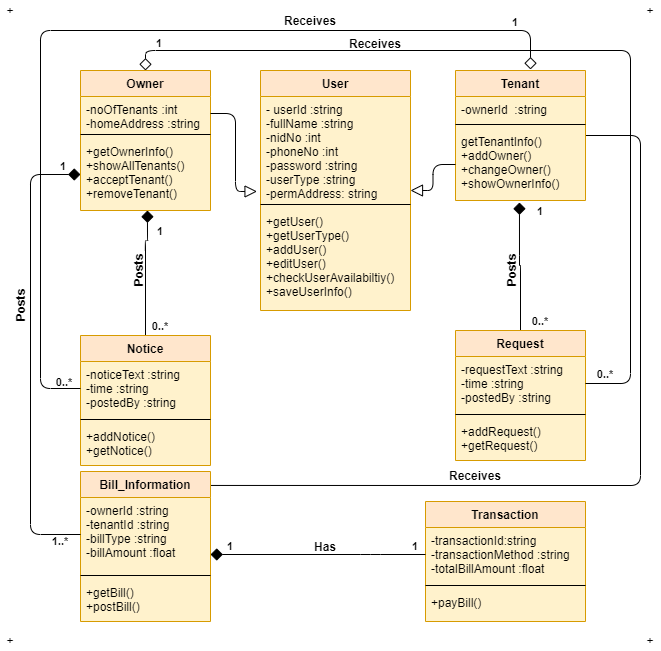

The diagram above was exported from draw.io. Its source (the exported page's mxGraphModel, read from the mxfile embedded in the PNG):
<mxGraphModel dx="868" dy="403" grid="1" gridSize="10" guides="1" tooltips="1" connect="1" arrows="1" fold="1" page="1" pageScale="1" pageWidth="850" pageHeight="1100" math="0" shadow="0">
  <root>
    <mxCell id="0" />
    <mxCell id="1" parent="0" />
    <mxCell id="za3lDh3GnhpVRHyOt_c8-2" value="User" style="swimlane;fontStyle=1;align=center;verticalAlign=top;childLayout=stackLayout;horizontal=1;startSize=26;horizontalStack=0;resizeParent=1;resizeParentMax=0;resizeLast=0;collapsible=1;marginBottom=0;strokeColor=#d79b00;swimlaneFillColor=#FFF2CC;fillColor=#ffe6cc;" parent="1" vertex="1">
      <mxGeometry x="330" y="90" width="150" height="240" as="geometry">
        <mxRectangle x="110" y="150" width="60" height="26" as="alternateBounds" />
      </mxGeometry>
    </mxCell>
    <mxCell id="za3lDh3GnhpVRHyOt_c8-3" value="- userId :string&#10;-fullName :string&#10;-nidNo :int&#10;-phoneNo :int&#10;-password :string&#10;-userType :string&#10;-permAddress: string&#10;" style="text;strokeColor=none;fillColor=none;align=left;verticalAlign=top;spacingLeft=4;spacingRight=4;overflow=hidden;rotatable=0;points=[[0,0.5],[1,0.5]];portConstraint=eastwest;labelBorderColor=none;labelBackgroundColor=none;" parent="za3lDh3GnhpVRHyOt_c8-2" vertex="1">
      <mxGeometry y="26" width="150" height="104" as="geometry" />
    </mxCell>
    <mxCell id="za3lDh3GnhpVRHyOt_c8-4" value="" style="line;strokeWidth=1;fillColor=none;align=left;verticalAlign=middle;spacingTop=-1;spacingLeft=3;spacingRight=3;rotatable=0;labelPosition=right;points=[];portConstraint=eastwest;" parent="za3lDh3GnhpVRHyOt_c8-2" vertex="1">
      <mxGeometry y="130" width="150" height="8" as="geometry" />
    </mxCell>
    <mxCell id="za3lDh3GnhpVRHyOt_c8-5" value="+getUser()&#10;+getUserType()&#10;+addUser()&#10;+editUser()&#10;+checkUserAvailabiltiy()&#10;+saveUserInfo()" style="text;strokeColor=none;fillColor=none;align=left;verticalAlign=top;spacingLeft=4;spacingRight=4;overflow=hidden;rotatable=0;points=[[0,0.5],[1,0.5]];portConstraint=eastwest;" parent="za3lDh3GnhpVRHyOt_c8-2" vertex="1">
      <mxGeometry y="138" width="150" height="102" as="geometry" />
    </mxCell>
    <mxCell id="za3lDh3GnhpVRHyOt_c8-52" style="edgeStyle=orthogonalEdgeStyle;rounded=1;orthogonalLoop=1;jettySize=auto;html=1;endArrow=diamond;endFill=1;endSize=10;strokeColor=#000000;exitX=0.5;exitY=0;exitDx=0;exitDy=0;entryX=0.515;entryY=1;entryDx=0;entryDy=0;entryPerimeter=0;" parent="1" source="za3lDh3GnhpVRHyOt_c8-18" target="za3lDh3GnhpVRHyOt_c8-9" edge="1">
      <mxGeometry relative="1" as="geometry">
        <mxPoint x="240" y="250" as="targetPoint" />
        <Array as="points">
          <mxPoint x="215" y="260" />
          <mxPoint x="217" y="260" />
        </Array>
      </mxGeometry>
    </mxCell>
    <mxCell id="za3lDh3GnhpVRHyOt_c8-6" value="Owner" style="swimlane;fontStyle=1;align=center;verticalAlign=top;childLayout=stackLayout;horizontal=1;startSize=26;horizontalStack=0;resizeParent=1;resizeParentMax=0;resizeLast=0;collapsible=1;marginBottom=0;labelBackgroundColor=none;fillColor=#ffe6cc;strokeColor=#d79b00;swimlaneFillColor=#FFF2CC;" parent="1" vertex="1">
      <mxGeometry x="150" y="90" width="130" height="140" as="geometry" />
    </mxCell>
    <mxCell id="za3lDh3GnhpVRHyOt_c8-7" value="-noOfTenants :int&#10;-homeAddress :string" style="text;strokeColor=none;fillColor=none;align=left;verticalAlign=top;spacingLeft=4;spacingRight=4;overflow=hidden;rotatable=0;points=[[0,0.5],[1,0.5]];portConstraint=eastwest;" parent="za3lDh3GnhpVRHyOt_c8-6" vertex="1">
      <mxGeometry y="26" width="130" height="34" as="geometry" />
    </mxCell>
    <mxCell id="za3lDh3GnhpVRHyOt_c8-8" value="" style="line;strokeWidth=1;fillColor=none;align=left;verticalAlign=middle;spacingTop=-1;spacingLeft=3;spacingRight=3;rotatable=0;labelPosition=right;points=[];portConstraint=eastwest;" parent="za3lDh3GnhpVRHyOt_c8-6" vertex="1">
      <mxGeometry y="60" width="130" height="8" as="geometry" />
    </mxCell>
    <mxCell id="za3lDh3GnhpVRHyOt_c8-9" value="+getOwnerInfo()&#10;+showAllTenants()&#10;+acceptTenant()&#10;+removeTenant()&#10;" style="text;strokeColor=none;fillColor=none;align=left;verticalAlign=top;spacingLeft=4;spacingRight=4;overflow=hidden;rotatable=0;points=[[0,0.5],[1,0.5]];portConstraint=eastwest;" parent="za3lDh3GnhpVRHyOt_c8-6" vertex="1">
      <mxGeometry y="68" width="130" height="72" as="geometry" />
    </mxCell>
    <mxCell id="za3lDh3GnhpVRHyOt_c8-51" style="edgeStyle=orthogonalEdgeStyle;rounded=1;orthogonalLoop=1;jettySize=auto;html=1;endArrow=diamond;endFill=1;endSize=10;strokeColor=#000000;exitX=0.5;exitY=0;exitDx=0;exitDy=0;entryX=0.492;entryY=1.028;entryDx=0;entryDy=0;entryPerimeter=0;" parent="1" source="za3lDh3GnhpVRHyOt_c8-26" target="za3lDh3GnhpVRHyOt_c8-13" edge="1">
      <mxGeometry relative="1" as="geometry">
        <mxPoint x="630" y="260" as="targetPoint" />
        <Array as="points">
          <mxPoint x="590" y="285" />
          <mxPoint x="589" y="285" />
        </Array>
      </mxGeometry>
    </mxCell>
    <mxCell id="za3lDh3GnhpVRHyOt_c8-57" style="edgeStyle=orthogonalEdgeStyle;rounded=1;orthogonalLoop=1;jettySize=auto;html=1;entryX=1;entryY=0.093;entryDx=0;entryDy=0;endArrow=none;endFill=0;endSize=10;strokeColor=#000000;entryPerimeter=0;" parent="1" source="za3lDh3GnhpVRHyOt_c8-10" target="za3lDh3GnhpVRHyOt_c8-30" edge="1">
      <mxGeometry relative="1" as="geometry">
        <Array as="points">
          <mxPoint x="710" y="155" />
          <mxPoint x="710" y="505" />
        </Array>
      </mxGeometry>
    </mxCell>
    <mxCell id="za3lDh3GnhpVRHyOt_c8-10" value="Tenant" style="swimlane;fontStyle=1;align=center;verticalAlign=top;childLayout=stackLayout;horizontal=1;startSize=26;horizontalStack=0;resizeParent=1;resizeParentMax=0;resizeLast=0;collapsible=1;marginBottom=0;labelBackgroundColor=none;strokeColor=#d79b00;swimlaneFillColor=#FFF2CC;fillColor=#ffe6cc;" parent="1" vertex="1">
      <mxGeometry x="525" y="90" width="130" height="130" as="geometry" />
    </mxCell>
    <mxCell id="za3lDh3GnhpVRHyOt_c8-11" value="-ownerId  :string" style="text;strokeColor=none;fillColor=none;align=left;verticalAlign=top;spacingLeft=4;spacingRight=4;overflow=hidden;rotatable=0;points=[[0,0.5],[1,0.5]];portConstraint=eastwest;" parent="za3lDh3GnhpVRHyOt_c8-10" vertex="1">
      <mxGeometry y="26" width="130" height="24" as="geometry" />
    </mxCell>
    <mxCell id="za3lDh3GnhpVRHyOt_c8-12" value="" style="line;strokeWidth=1;fillColor=none;align=left;verticalAlign=middle;spacingTop=-1;spacingLeft=3;spacingRight=3;rotatable=0;labelPosition=right;points=[];portConstraint=eastwest;" parent="za3lDh3GnhpVRHyOt_c8-10" vertex="1">
      <mxGeometry y="50" width="130" height="8" as="geometry" />
    </mxCell>
    <mxCell id="za3lDh3GnhpVRHyOt_c8-13" value="getTenantInfo()&#10;+addOwner()&#10;+changeOwner()&#10;+showOwnerInfo()&#10;" style="text;strokeColor=none;fillColor=none;align=left;verticalAlign=top;spacingLeft=4;spacingRight=4;overflow=hidden;rotatable=0;points=[[0,0.5],[1,0.5]];portConstraint=eastwest;" parent="za3lDh3GnhpVRHyOt_c8-10" vertex="1">
      <mxGeometry y="58" width="130" height="72" as="geometry" />
    </mxCell>
    <mxCell id="za3lDh3GnhpVRHyOt_c8-18" value="Notice" style="swimlane;fontStyle=1;align=center;verticalAlign=top;childLayout=stackLayout;horizontal=1;startSize=26;horizontalStack=0;resizeParent=1;resizeParentMax=0;resizeLast=0;collapsible=1;marginBottom=0;labelBackgroundColor=none;strokeColor=#d79b00;fillColor=#ffe6cc;swimlaneFillColor=#FFF2CC;" parent="1" vertex="1">
      <mxGeometry x="150" y="355" width="130" height="130" as="geometry" />
    </mxCell>
    <mxCell id="za3lDh3GnhpVRHyOt_c8-19" value="-noticeText :string&#10;-time :string&#10;-postedBy :string" style="text;strokeColor=none;fillColor=none;align=left;verticalAlign=top;spacingLeft=4;spacingRight=4;overflow=hidden;rotatable=0;points=[[0,0.5],[1,0.5]];portConstraint=eastwest;" parent="za3lDh3GnhpVRHyOt_c8-18" vertex="1">
      <mxGeometry y="26" width="130" height="54" as="geometry" />
    </mxCell>
    <mxCell id="za3lDh3GnhpVRHyOt_c8-20" value="" style="line;strokeWidth=1;fillColor=none;align=left;verticalAlign=middle;spacingTop=-1;spacingLeft=3;spacingRight=3;rotatable=0;labelPosition=right;points=[];portConstraint=eastwest;" parent="za3lDh3GnhpVRHyOt_c8-18" vertex="1">
      <mxGeometry y="80" width="130" height="8" as="geometry" />
    </mxCell>
    <mxCell id="za3lDh3GnhpVRHyOt_c8-21" value="+addNotice()&#10;+getNotice()" style="text;strokeColor=none;fillColor=none;align=left;verticalAlign=top;spacingLeft=4;spacingRight=4;overflow=hidden;rotatable=0;points=[[0,0.5],[1,0.5]];portConstraint=eastwest;" parent="za3lDh3GnhpVRHyOt_c8-18" vertex="1">
      <mxGeometry y="88" width="130" height="42" as="geometry" />
    </mxCell>
    <mxCell id="za3lDh3GnhpVRHyOt_c8-26" value="Request" style="swimlane;fontStyle=1;align=center;verticalAlign=top;childLayout=stackLayout;horizontal=1;startSize=26;horizontalStack=0;resizeParent=1;resizeParentMax=0;resizeLast=0;collapsible=1;marginBottom=0;labelBackgroundColor=none;strokeColor=#d79b00;fillColor=#ffe6cc;swimlaneFillColor=#FFF2CC;" parent="1" vertex="1">
      <mxGeometry x="525" y="350" width="130" height="130" as="geometry" />
    </mxCell>
    <mxCell id="za3lDh3GnhpVRHyOt_c8-27" value="-requestText :string&#10;-time :string&#10;-postedBy :string" style="text;strokeColor=none;fillColor=none;align=left;verticalAlign=top;spacingLeft=4;spacingRight=4;overflow=hidden;rotatable=0;points=[[0,0.5],[1,0.5]];portConstraint=eastwest;" parent="za3lDh3GnhpVRHyOt_c8-26" vertex="1">
      <mxGeometry y="26" width="130" height="54" as="geometry" />
    </mxCell>
    <mxCell id="za3lDh3GnhpVRHyOt_c8-28" value="" style="line;strokeWidth=1;fillColor=none;align=left;verticalAlign=middle;spacingTop=-1;spacingLeft=3;spacingRight=3;rotatable=0;labelPosition=right;points=[];portConstraint=eastwest;" parent="za3lDh3GnhpVRHyOt_c8-26" vertex="1">
      <mxGeometry y="80" width="130" height="8" as="geometry" />
    </mxCell>
    <mxCell id="za3lDh3GnhpVRHyOt_c8-29" value="+addRequest()&#10;+getRequest()" style="text;strokeColor=none;fillColor=none;align=left;verticalAlign=top;spacingLeft=4;spacingRight=4;overflow=hidden;rotatable=0;points=[[0,0.5],[1,0.5]];portConstraint=eastwest;" parent="za3lDh3GnhpVRHyOt_c8-26" vertex="1">
      <mxGeometry y="88" width="130" height="42" as="geometry" />
    </mxCell>
    <mxCell id="za3lDh3GnhpVRHyOt_c8-30" value="Bill_Information" style="swimlane;fontStyle=1;align=center;verticalAlign=top;childLayout=stackLayout;horizontal=1;startSize=26;horizontalStack=0;resizeParent=1;resizeParentMax=0;resizeLast=0;collapsible=1;marginBottom=0;labelBackgroundColor=none;strokeColor=#d79b00;fillColor=#ffe6cc;swimlaneFillColor=#FFF2CC;" parent="1" vertex="1">
      <mxGeometry x="150" y="491" width="130" height="150" as="geometry" />
    </mxCell>
    <mxCell id="za3lDh3GnhpVRHyOt_c8-31" value="-ownerId :string&#10;-tenantId :string&#10;-billType :string&#10;-billAmount :float" style="text;strokeColor=none;fillColor=none;align=left;verticalAlign=top;spacingLeft=4;spacingRight=4;overflow=hidden;rotatable=0;points=[[0,0.5],[1,0.5]];portConstraint=eastwest;" parent="za3lDh3GnhpVRHyOt_c8-30" vertex="1">
      <mxGeometry y="26" width="130" height="74" as="geometry" />
    </mxCell>
    <mxCell id="za3lDh3GnhpVRHyOt_c8-32" value="" style="line;strokeWidth=1;fillColor=none;align=left;verticalAlign=middle;spacingTop=-1;spacingLeft=3;spacingRight=3;rotatable=0;labelPosition=right;points=[];portConstraint=eastwest;" parent="za3lDh3GnhpVRHyOt_c8-30" vertex="1">
      <mxGeometry y="100" width="130" height="8" as="geometry" />
    </mxCell>
    <mxCell id="za3lDh3GnhpVRHyOt_c8-33" value="+getBill()&#10;+postBill()" style="text;strokeColor=none;fillColor=none;align=left;verticalAlign=top;spacingLeft=4;spacingRight=4;overflow=hidden;rotatable=0;points=[[0,0.5],[1,0.5]];portConstraint=eastwest;" parent="za3lDh3GnhpVRHyOt_c8-30" vertex="1">
      <mxGeometry y="108" width="130" height="42" as="geometry" />
    </mxCell>
    <mxCell id="za3lDh3GnhpVRHyOt_c8-34" value="Transaction" style="swimlane;fontStyle=1;align=center;verticalAlign=top;childLayout=stackLayout;horizontal=1;startSize=26;horizontalStack=0;resizeParent=1;resizeParentMax=0;resizeLast=0;collapsible=1;marginBottom=0;labelBackgroundColor=none;strokeColor=#d79b00;fillColor=#ffe6cc;swimlaneFillColor=#FFF2CC;" parent="1" vertex="1">
      <mxGeometry x="495" y="521" width="160" height="120" as="geometry" />
    </mxCell>
    <mxCell id="za3lDh3GnhpVRHyOt_c8-35" value="-transactionId:string&#10;-transactionMethod :string&#10;-totalBillAmount :float" style="text;strokeColor=none;fillColor=none;align=left;verticalAlign=top;spacingLeft=4;spacingRight=4;overflow=hidden;rotatable=0;points=[[0,0.5],[1,0.5]];portConstraint=eastwest;" parent="za3lDh3GnhpVRHyOt_c8-34" vertex="1">
      <mxGeometry y="26" width="160" height="54" as="geometry" />
    </mxCell>
    <mxCell id="za3lDh3GnhpVRHyOt_c8-36" value="" style="line;strokeWidth=1;fillColor=none;align=left;verticalAlign=middle;spacingTop=-1;spacingLeft=3;spacingRight=3;rotatable=0;labelPosition=right;points=[];portConstraint=eastwest;" parent="za3lDh3GnhpVRHyOt_c8-34" vertex="1">
      <mxGeometry y="80" width="160" height="8" as="geometry" />
    </mxCell>
    <mxCell id="za3lDh3GnhpVRHyOt_c8-37" value="+payBill()" style="text;strokeColor=none;fillColor=none;align=left;verticalAlign=top;spacingLeft=4;spacingRight=4;overflow=hidden;rotatable=0;points=[[0,0.5],[1,0.5]];portConstraint=eastwest;" parent="za3lDh3GnhpVRHyOt_c8-34" vertex="1">
      <mxGeometry y="88" width="160" height="32" as="geometry" />
    </mxCell>
    <mxCell id="za3lDh3GnhpVRHyOt_c8-47" style="edgeStyle=orthogonalEdgeStyle;rounded=1;orthogonalLoop=1;jettySize=auto;html=1;entryX=-0.023;entryY=0.913;entryDx=0;entryDy=0;entryPerimeter=0;strokeColor=#000000;endArrow=block;endFill=0;endSize=10;" parent="1" source="za3lDh3GnhpVRHyOt_c8-7" target="za3lDh3GnhpVRHyOt_c8-3" edge="1">
      <mxGeometry relative="1" as="geometry" />
    </mxCell>
    <mxCell id="za3lDh3GnhpVRHyOt_c8-48" style="edgeStyle=orthogonalEdgeStyle;rounded=1;orthogonalLoop=1;jettySize=auto;html=1;endArrow=block;endFill=0;endSize=10;strokeColor=#000000;" parent="1" source="za3lDh3GnhpVRHyOt_c8-13" target="za3lDh3GnhpVRHyOt_c8-2" edge="1">
      <mxGeometry relative="1" as="geometry">
        <mxPoint x="472" y="209" as="targetPoint" />
      </mxGeometry>
    </mxCell>
    <mxCell id="za3lDh3GnhpVRHyOt_c8-59" style="edgeStyle=orthogonalEdgeStyle;rounded=1;orthogonalLoop=1;jettySize=auto;html=1;endArrow=diamond;endFill=1;endSize=10;strokeColor=#000000;" parent="1" source="za3lDh3GnhpVRHyOt_c8-35" target="za3lDh3GnhpVRHyOt_c8-30" edge="1">
      <mxGeometry relative="1" as="geometry">
        <Array as="points">
          <mxPoint x="440" y="574" />
          <mxPoint x="440" y="574" />
        </Array>
      </mxGeometry>
    </mxCell>
    <mxCell id="za3lDh3GnhpVRHyOt_c8-60" value="&lt;b&gt;Receives&lt;/b&gt;" style="text;html=1;strokeColor=none;fillColor=none;align=center;verticalAlign=middle;whiteSpace=wrap;rounded=0;labelBackgroundColor=none;" parent="1" vertex="1">
      <mxGeometry x="425" y="53" width="40" height="20" as="geometry" />
    </mxCell>
    <mxCell id="za3lDh3GnhpVRHyOt_c8-63" value="&lt;b&gt;Receives&lt;/b&gt;" style="text;html=1;strokeColor=none;fillColor=none;align=center;verticalAlign=middle;whiteSpace=wrap;rounded=0;labelBackgroundColor=none;" parent="1" vertex="1">
      <mxGeometry x="360" y="30" width="40" height="20" as="geometry" />
    </mxCell>
    <mxCell id="za3lDh3GnhpVRHyOt_c8-64" value="&lt;b&gt;Receives&lt;/b&gt;" style="text;html=1;strokeColor=none;fillColor=none;align=center;verticalAlign=middle;whiteSpace=wrap;rounded=0;labelBackgroundColor=none;" parent="1" vertex="1">
      <mxGeometry x="525" y="485" width="40" height="20" as="geometry" />
    </mxCell>
    <mxCell id="za3lDh3GnhpVRHyOt_c8-65" value="&lt;b&gt;Posts&lt;/b&gt;" style="text;html=1;strokeColor=none;fillColor=none;align=center;verticalAlign=middle;whiteSpace=wrap;rounded=0;labelBackgroundColor=none;rotation=-90;" parent="1" vertex="1">
      <mxGeometry x="70" y="315" width="40" height="20" as="geometry" />
    </mxCell>
    <mxCell id="za3lDh3GnhpVRHyOt_c8-68" value="&lt;b&gt;Posts&lt;/b&gt;" style="text;html=1;strokeColor=none;fillColor=none;align=center;verticalAlign=middle;whiteSpace=wrap;rounded=0;labelBackgroundColor=none;rotation=-90;" parent="1" vertex="1">
      <mxGeometry x="188" y="280" width="40" height="20" as="geometry" />
    </mxCell>
    <mxCell id="za3lDh3GnhpVRHyOt_c8-69" value="&lt;b&gt;Posts&lt;/b&gt;" style="text;html=1;strokeColor=none;fillColor=none;align=center;verticalAlign=middle;whiteSpace=wrap;rounded=0;labelBackgroundColor=none;rotation=-90;" parent="1" vertex="1">
      <mxGeometry x="561" y="280" width="40" height="20" as="geometry" />
    </mxCell>
    <mxCell id="za3lDh3GnhpVRHyOt_c8-71" value="&lt;b&gt;Has&lt;/b&gt;" style="text;html=1;strokeColor=none;fillColor=none;align=center;verticalAlign=middle;whiteSpace=wrap;rounded=0;labelBackgroundColor=none;" parent="1" vertex="1">
      <mxGeometry x="375" y="556" width="40" height="20" as="geometry" />
    </mxCell>
    <mxCell id="za3lDh3GnhpVRHyOt_c8-73" value="+" style="text;html=1;strokeColor=none;fillColor=none;align=center;verticalAlign=middle;whiteSpace=wrap;rounded=0;labelBackgroundColor=none;" parent="1" vertex="1">
      <mxGeometry x="70" y="20" width="20" height="20" as="geometry" />
    </mxCell>
    <mxCell id="za3lDh3GnhpVRHyOt_c8-75" value="+" style="text;html=1;strokeColor=none;fillColor=none;align=center;verticalAlign=middle;whiteSpace=wrap;rounded=0;labelBackgroundColor=none;" parent="1" vertex="1">
      <mxGeometry x="710" y="20" width="20" height="20" as="geometry" />
    </mxCell>
    <mxCell id="za3lDh3GnhpVRHyOt_c8-76" value="+" style="text;html=1;strokeColor=none;fillColor=none;align=center;verticalAlign=middle;whiteSpace=wrap;rounded=0;labelBackgroundColor=none;" parent="1" vertex="1">
      <mxGeometry x="70" y="650" width="20" height="20" as="geometry" />
    </mxCell>
    <mxCell id="za3lDh3GnhpVRHyOt_c8-77" value="+" style="text;html=1;strokeColor=none;fillColor=none;align=center;verticalAlign=middle;whiteSpace=wrap;rounded=0;labelBackgroundColor=none;" parent="1" vertex="1">
      <mxGeometry x="710" y="650" width="20" height="20" as="geometry" />
    </mxCell>
    <mxCell id="MUFZxI4n1loIS1GPJUKr-1" style="edgeStyle=orthogonalEdgeStyle;rounded=1;orthogonalLoop=1;jettySize=auto;html=1;entryX=0.5;entryY=0;entryDx=0;entryDy=0;endArrow=diamond;endFill=0;strokeWidth=1;endSize=10;" parent="1" source="za3lDh3GnhpVRHyOt_c8-27" target="za3lDh3GnhpVRHyOt_c8-6" edge="1">
      <mxGeometry relative="1" as="geometry">
        <Array as="points">
          <mxPoint x="700" y="403" />
          <mxPoint x="700" y="70" />
          <mxPoint x="215" y="70" />
        </Array>
      </mxGeometry>
    </mxCell>
    <mxCell id="MUFZxI4n1loIS1GPJUKr-2" style="edgeStyle=orthogonalEdgeStyle;rounded=1;orthogonalLoop=1;jettySize=auto;html=1;entryX=0.577;entryY=-0.008;entryDx=0;entryDy=0;entryPerimeter=0;endArrow=diamond;endFill=0;endSize=10;strokeWidth=1;" parent="1" source="za3lDh3GnhpVRHyOt_c8-19" target="za3lDh3GnhpVRHyOt_c8-10" edge="1">
      <mxGeometry relative="1" as="geometry">
        <Array as="points">
          <mxPoint x="110" y="408" />
          <mxPoint x="110" y="50" />
          <mxPoint x="600" y="50" />
        </Array>
      </mxGeometry>
    </mxCell>
    <mxCell id="MUFZxI4n1loIS1GPJUKr-4" value="&lt;font style=&quot;font-size: 11px&quot;&gt;&lt;b&gt;0..*&lt;/b&gt;&lt;/font&gt;" style="text;html=1;strokeColor=none;fillColor=none;align=center;verticalAlign=middle;whiteSpace=wrap;rounded=0;" parent="1" vertex="1">
      <mxGeometry x="655" y="383" width="40" height="20" as="geometry" />
    </mxCell>
    <mxCell id="MUFZxI4n1loIS1GPJUKr-6" value="&lt;font style=&quot;font-size: 11px&quot;&gt;&lt;b&gt;1&lt;/b&gt;&lt;/font&gt;" style="text;html=1;strokeColor=none;fillColor=none;align=center;verticalAlign=middle;whiteSpace=wrap;rounded=0;" parent="1" vertex="1">
      <mxGeometry x="590" y="220" width="40" height="20" as="geometry" />
    </mxCell>
    <mxCell id="MUFZxI4n1loIS1GPJUKr-7" value="&lt;font style=&quot;font-size: 11px&quot;&gt;&lt;b&gt;0..*&lt;/b&gt;&lt;/font&gt;" style="text;html=1;strokeColor=none;fillColor=none;align=center;verticalAlign=middle;whiteSpace=wrap;rounded=0;" parent="1" vertex="1">
      <mxGeometry x="590" y="330" width="40" height="20" as="geometry" />
    </mxCell>
    <mxCell id="MUFZxI4n1loIS1GPJUKr-8" value="&lt;font style=&quot;font-size: 11px&quot;&gt;&lt;b&gt;0..*&lt;/b&gt;&lt;/font&gt;" style="text;html=1;strokeColor=none;fillColor=none;align=center;verticalAlign=middle;whiteSpace=wrap;rounded=0;" parent="1" vertex="1">
      <mxGeometry x="210" y="335" width="40" height="20" as="geometry" />
    </mxCell>
    <mxCell id="MUFZxI4n1loIS1GPJUKr-9" value="&lt;font style=&quot;font-size: 11px&quot;&gt;&lt;b&gt;1&lt;/b&gt;&lt;/font&gt;" style="text;html=1;strokeColor=none;fillColor=none;align=center;verticalAlign=middle;whiteSpace=wrap;rounded=0;" parent="1" vertex="1">
      <mxGeometry x="210" y="240" width="40" height="20" as="geometry" />
    </mxCell>
    <mxCell id="MUFZxI4n1loIS1GPJUKr-10" style="edgeStyle=orthogonalEdgeStyle;rounded=1;orthogonalLoop=1;jettySize=auto;html=1;entryX=0;entryY=0.5;entryDx=0;entryDy=0;endArrow=diamond;endFill=1;endSize=10;strokeWidth=1;" parent="1" source="za3lDh3GnhpVRHyOt_c8-31" target="za3lDh3GnhpVRHyOt_c8-9" edge="1">
      <mxGeometry relative="1" as="geometry">
        <Array as="points">
          <mxPoint x="100" y="554" />
          <mxPoint x="100" y="194" />
        </Array>
      </mxGeometry>
    </mxCell>
    <mxCell id="MUFZxI4n1loIS1GPJUKr-11" value="&lt;font style=&quot;font-size: 11px&quot;&gt;&lt;b&gt;1&lt;/b&gt;&lt;/font&gt;" style="text;html=1;strokeColor=none;fillColor=none;align=center;verticalAlign=middle;whiteSpace=wrap;rounded=0;" parent="1" vertex="1">
      <mxGeometry x="113" y="175" width="40" height="20" as="geometry" />
    </mxCell>
    <mxCell id="MUFZxI4n1loIS1GPJUKr-12" value="&lt;font style=&quot;font-size: 11px&quot;&gt;&lt;b&gt;1..*&lt;/b&gt;&lt;/font&gt;" style="text;html=1;strokeColor=none;fillColor=none;align=center;verticalAlign=middle;whiteSpace=wrap;rounded=0;" parent="1" vertex="1">
      <mxGeometry x="110" y="550" width="40" height="20" as="geometry" />
    </mxCell>
    <mxCell id="MUFZxI4n1loIS1GPJUKr-14" value="&lt;font style=&quot;font-size: 11px&quot;&gt;&lt;b&gt;1&lt;/b&gt;&lt;/font&gt;" style="text;html=1;strokeColor=none;fillColor=none;align=center;verticalAlign=middle;whiteSpace=wrap;rounded=0;" parent="1" vertex="1">
      <mxGeometry x="280" y="555" width="40" height="20" as="geometry" />
    </mxCell>
    <mxCell id="MUFZxI4n1loIS1GPJUKr-15" value="&lt;font style=&quot;font-size: 11px&quot;&gt;&lt;b&gt;1&lt;/b&gt;&lt;/font&gt;" style="text;html=1;strokeColor=none;fillColor=none;align=center;verticalAlign=middle;whiteSpace=wrap;rounded=0;" parent="1" vertex="1">
      <mxGeometry x="465" y="555" width="40" height="20" as="geometry" />
    </mxCell>
    <mxCell id="MUFZxI4n1loIS1GPJUKr-16" value="&lt;font style=&quot;font-size: 11px&quot;&gt;&lt;b&gt;1&lt;/b&gt;&lt;/font&gt;" style="text;html=1;strokeColor=none;fillColor=none;align=center;verticalAlign=middle;whiteSpace=wrap;rounded=0;" parent="1" vertex="1">
      <mxGeometry x="209" y="52" width="40" height="20" as="geometry" />
    </mxCell>
    <mxCell id="MUFZxI4n1loIS1GPJUKr-17" value="&lt;font style=&quot;font-size: 11px&quot;&gt;&lt;b&gt;1&lt;/b&gt;&lt;/font&gt;" style="text;html=1;strokeColor=none;fillColor=none;align=center;verticalAlign=middle;whiteSpace=wrap;rounded=0;" parent="1" vertex="1">
      <mxGeometry x="565" y="31" width="40" height="20" as="geometry" />
    </mxCell>
    <mxCell id="MUFZxI4n1loIS1GPJUKr-18" value="&lt;font style=&quot;font-size: 11px&quot;&gt;&lt;b&gt;0..*&lt;/b&gt;&lt;/font&gt;" style="text;html=1;strokeColor=none;fillColor=none;align=center;verticalAlign=middle;whiteSpace=wrap;rounded=0;" parent="1" vertex="1">
      <mxGeometry x="114" y="391" width="40" height="20" as="geometry" />
    </mxCell>
  </root>
</mxGraphModel>